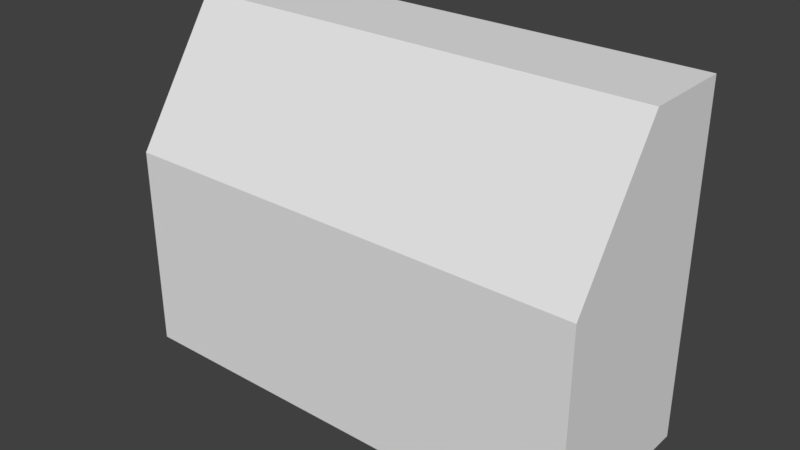# Source: console.blend  (saved by Blender 2.78.0; exported with 4.5.12 LTS)
import bpy
from mathutils import Matrix  # noqa: F401  (used for matrix-valued properties, if any)

bpy.ops.wm.read_factory_settings(use_empty=True)
scene = bpy.context.scene
scene.name = 'Scene'

# ---- collections
col_collection_1 = bpy.data.collections.new('Collection 1'); scene.collection.children.link(col_collection_1)

# ---- materials (node trees are filled in below, after node groups)
mat_material = bpy.data.materials.new('Material')
mat_material.alpha_threshold = 0.0
mat_material.use_transparent_shadow = False
mat_material.roughness = 0.5
mat_material.line_color = (0.0, 0.0, 0.0, 1.0)

# ---- material node trees

# ---- world
world_world = bpy.data.worlds.new('World'); scene.world = world_world
world_world.color = (0.05088, 0.05088, 0.05088)
world_world.use_sun_shadow = False
world_world.sun_shadow_jitter_overblur = 0.0
world_world.cycles.sampling_method = 'MANUAL'

# ---- meshes
me_cube = bpy.data.meshes.new('Cube')
me_cube.from_pydata([(1.307, 0.5, 0.0), (1.307, -0.5, 0.0), (-1.307, -0.5, 0.0), (-1.307, 0.5, 0.0), (1.307, 0.5, 1.888), (-1.307, 0.5, 1.888), (1.307, 0.5, 1.138), (1.307, -0.5, 1.138), (-1.307, -0.5, 1.138), (-1.307, 0.5, 1.138), (1.307, -2.98e-08, 0.0), (-1.307, 1.49e-07, 0.0), (1.307, -2.682e-07, 1.888), (-1.307, 8.941e-08, 1.888), (-1.307, 1.192e-07, 1.138), (1.307, -1.49e-07, 1.138)], [], [(10, 1, 2, 11), (12, 13, 8, 7), (7, 15, 12), (14, 13, 5, 9), (6, 0, 3, 9), (4, 6, 9, 5), (11, 14, 9, 3), (1, 7, 8, 2), (10, 15, 7, 1), (0, 6, 15, 10), (2, 8, 14, 11), (13, 14, 8), (6, 4, 12, 15), (4, 5, 13, 12), (0, 10, 11, 3)])
me_cube.materials.append(mat_material)
me_cube.use_remesh_preserve_volume = False
me_cube.use_remesh_preserve_attributes = False
me_cube.use_mirror_vertex_groups = False
me_cube.update()

# ---- objects
ob_cube = bpy.data.objects.new('Cube', me_cube)

# ---- transforms, parenting, visibility, modifiers, constraints
ob_cube.location = (0.0, 0.0, 0.0)
ob_cube.lock_rotations_4d = False
ob_cube.empty_display_type = 'ARROWS'
ob_cube.lineart.crease_threshold = 0.0

# ---- collection membership
col_collection_1.objects.link(ob_cube)

# ---- scene / render settings (as saved in the file)
scene.frame_start = 1; scene.frame_end = 250; scene.frame_set(1)
scene.render.engine = 'BLENDER_EEVEE_NEXT'
scene.render.resolution_percentage = 50
scene.render.dither_intensity = 0.0
scene.cycles.use_denoising = False
scene.cycles.samples = 128
scene.cycles.sampling_pattern = 'TABULATED_SOBOL'
scene.cycles.light_sampling_threshold = 0.0
scene.cycles.use_adaptive_sampling = False
scene.cycles.use_light_tree = False
scene.cycles.blur_glossy = 0.0
scene.cycles.sample_clamp_indirect = 0.0
scene.view_settings.view_transform = 'Standard'
bpy.context.view_layer.update()

# ---- added for rendering (the .blend has no active camera and no usable light): camera, sun
cam_auto = bpy.data.cameras.new('AutoCamera')
cam_auto.lens = 50.0
cam_auto.sensor_width = 36.0
cam_auto.clip_end = 1000.0
ob_auto_camera = bpy.data.objects.new('AutoCamera', cam_auto)
scene.collection.objects.link(ob_auto_camera)
ob_auto_camera.location = (3.12335, -3.74802, 3.44252)
ob_auto_camera.rotation_euler = (1.09748, -7.21219e-08, 0.694738)
scene.camera = ob_auto_camera
light_auto_sun = bpy.data.lights.new('AutoSun', 'SUN')
light_auto_sun.energy = 3.0
light_auto_sun.angle = 0.0523599
ob_auto_sun = bpy.data.objects.new('AutoSun', light_auto_sun)
scene.collection.objects.link(ob_auto_sun)
ob_auto_sun.rotation_euler = (0.872665, 0.174533, 0.523599)
bpy.context.view_layer.update()
